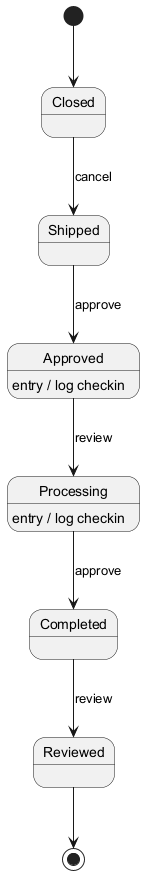

The diagram above was rendered by PlantUML. Its source (embedded in the PNG):
@startuml
skinparam backgroundColor #FFFFFF
skinparam classBackgroundColor #E8F4FA
skinparam classBorderColor #2C7DA0
[*] --> Closed
Closed --> Shipped : cancel
Shipped --> Approved : approve
Approved --> Processing : review
Approved : entry / log checkin
Processing --> Completed : approve
Processing : entry / log checkin
Completed --> Reviewed : review
Reviewed --> [*]
@enduml